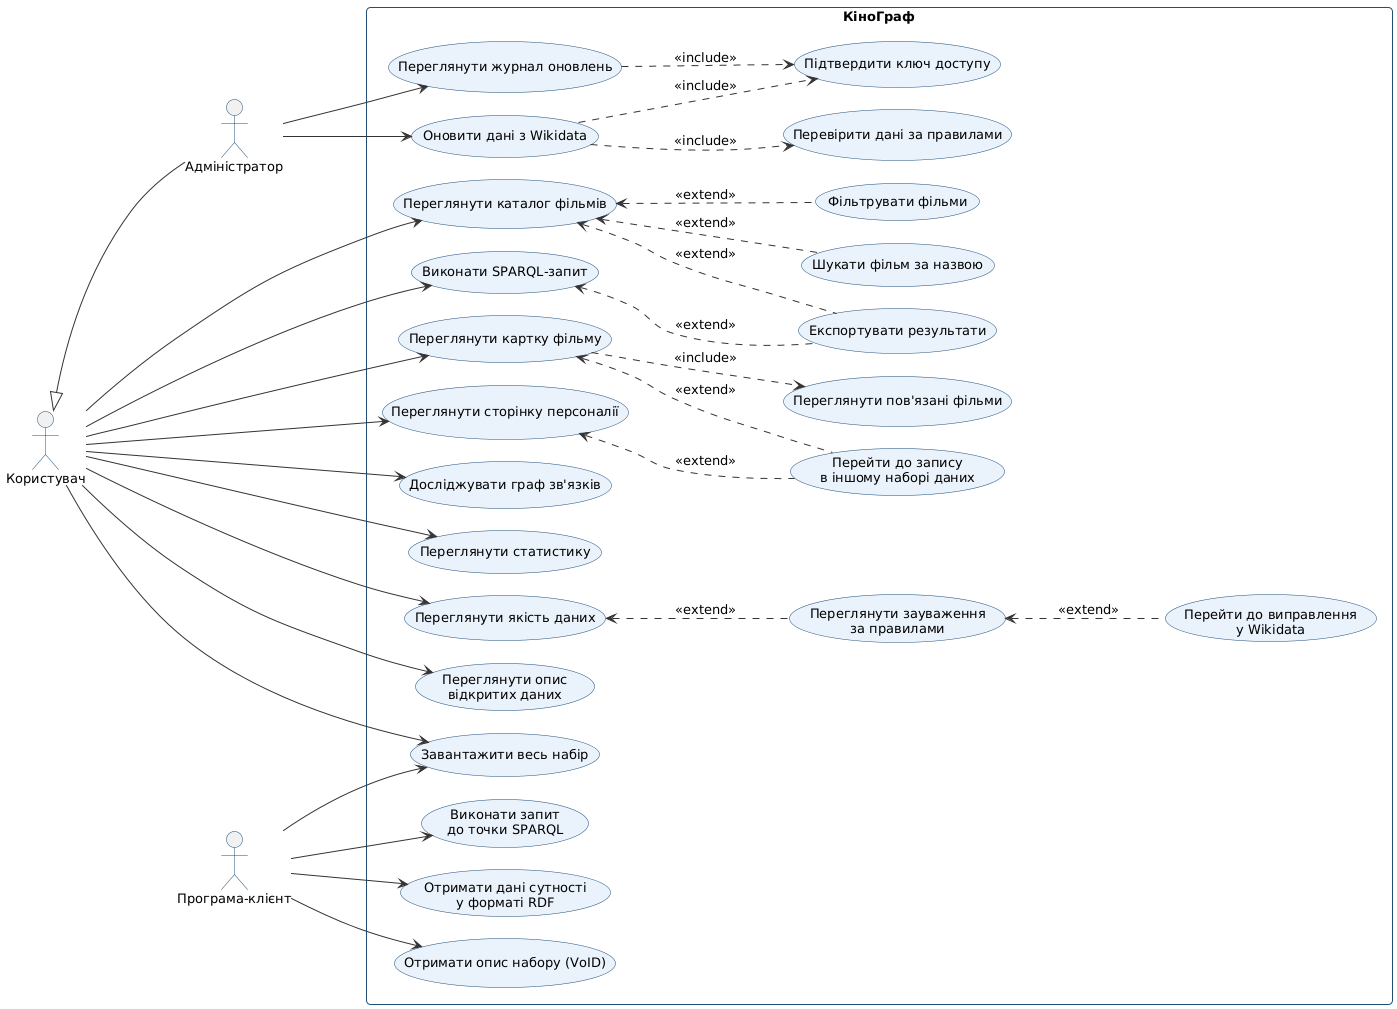

The diagram above was rendered by PlantUML. Its source (embedded in the PNG):
@startuml
!include common.iuml
left to right direction
skinparam usecase {
  BackgroundColor #EAF2FB
  BorderColor #1F4E79
}
skinparam actorBorderColor #1F4E79
skinparam rectangle {
  BorderColor #1F4E79
}
skinparam nodesep 22
skinparam ranksep 90
actor "Користувач" as U
actor "Адміністратор" as A
actor "Програма-клієнт" as P
rectangle "КіноГраф" {
  usecase "Переглянути каталог фільмів" as UC1
  usecase "Шукати фільм за назвою" as UC2
  usecase "Фільтрувати фільми" as UC3
  usecase "Експортувати результати" as UC11
  usecase "Виконати SPARQL-запит" as UC10
  usecase "Переглянути картку фільму" as UC4
  usecase "Переглянути пов'язані фільми" as UC5
  usecase "Перейти до запису\nв іншому наборі даних" as UC12
  usecase "Переглянути сторінку персоналії" as UC6
  usecase "Досліджувати граф зв'язків" as UC7
  usecase "Переглянути статистику" as UC8
  usecase "Переглянути якість даних" as UC9
  usecase "Переглянути зауваження\nза правилами" as UC17
  usecase "Перейти до виправлення\nу Wikidata" as UC18
  usecase "Переглянути опис\nвідкритих даних" as UC16
  usecase "Отримати дані сутності\nу форматі RDF" as UC19
  usecase "Отримати опис набору (VoID)" as UC20
  usecase "Виконати запит\nдо точки SPARQL" as UC21
  usecase "Завантажити весь набір" as UC22
  usecase "Оновити дані з Wikidata" as UC13
  usecase "Перевірити дані за правилами" as UC23
  usecase "Підтвердити ключ доступу" as UC15
  usecase "Переглянути журнал оновлень" as UC14
}
U --> UC1
U --> UC10
U --> UC4
U --> UC6
U --> UC7
U --> UC8
U --> UC9
U --> UC16
U --> UC22
A --> UC13
A --> UC14
U <|-- A
P --> UC19
P --> UC20
P --> UC21
P --> UC22
UC1 <.. UC2 : <<extend>>
UC1 <.. UC3 : <<extend>>
UC1 <.. UC11 : <<extend>>
UC10 <.. UC11 : <<extend>>
UC4 ..> UC5 : <<include>>
UC4 <.. UC12 : <<extend>>
UC6 <.. UC12 : <<extend>>
UC9 <.. UC17 : <<extend>>
UC17 <.. UC18 : <<extend>>
UC13 ..> UC15 : <<include>>
UC13 ..> UC23 : <<include>>
UC14 ..> UC15 : <<include>>
@enduml